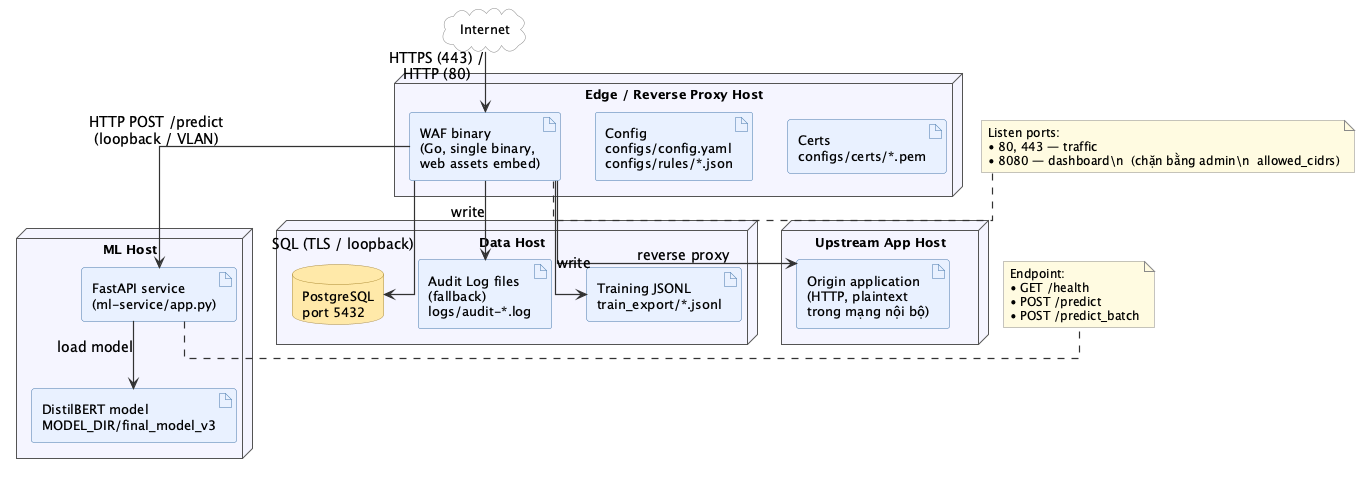

The diagram above was rendered by PlantUML. Its source (embedded in the PNG):
@startuml deployment
' Biểu đồ triển khai (deployment diagram)
skinparam backgroundColor #FFFFFF
skinparam shadowing false
skinparam defaultFontName "Times"
skinparam defaultFontSize 14
skinparam linetype ortho
skinparam ArrowColor #333333
skinparam ArrowThickness 1.2
skinparam node {
  BackgroundColor #F4F4FF
  BorderColor #555555
  FontSize 13
}
skinparam database {
  BackgroundColor #FFE9A8
  BorderColor #AA8833
  FontSize 13
}
skinparam artifact {
  BackgroundColor #E8F0FF
  BorderColor #4477AA
  FontSize 13
}
skinparam cloud {
  BackgroundColor #FFFFFF
  BorderColor #888888
  FontSize 13
}
skinparam note {
  BackgroundColor #FFFBE0
  BorderColor #888888
  FontSize 12
}

cloud "Internet" as net

node "Edge / Reverse Proxy Host" as edge {
  artifact "WAF binary\n(Go, single binary,\nweb assets embed)" as waf
  artifact "Config\nconfigs/config.yaml\nconfigs/rules/*.json" as cfg
  artifact "Certs\nconfigs/certs/*.pem" as cert
}

node "ML Host" as mlhost {
  artifact "FastAPI service\n(ml-service/app.py)" as fapi
  artifact "DistilBERT model\nMODEL_DIR/final_model_v3" as model
}

node "Data Host" as dh {
  database "PostgreSQL\nport 5432" as pg
  artifact "Audit Log files\n(fallback)\nlogs/audit-*.log" as flog
  artifact "Training JSONL\ntrain_export/*.jsonl" as train
}

node "Upstream App Host" as uph {
  artifact "Origin application\n(HTTP, plaintext\ntrong mạng nội bộ)" as origin
}

net --> waf : HTTPS (443) /\nHTTP (80)
waf --> origin : reverse proxy
waf --> fapi : HTTP POST /predict\n(loopback / VLAN)
fapi --> model : load model
waf --> pg : SQL (TLS / loopback)
waf --> flog : write
waf --> train : write

note right of waf
  Listen ports:
  • 80, 443 — traffic
  • 8080 — dashboard\n  (chặn bằng admin\n  allowed_cidrs)
end note

note right of fapi
  Endpoint:
  • GET /health
  • POST /predict
  • POST /predict_batch
end note

@enduml